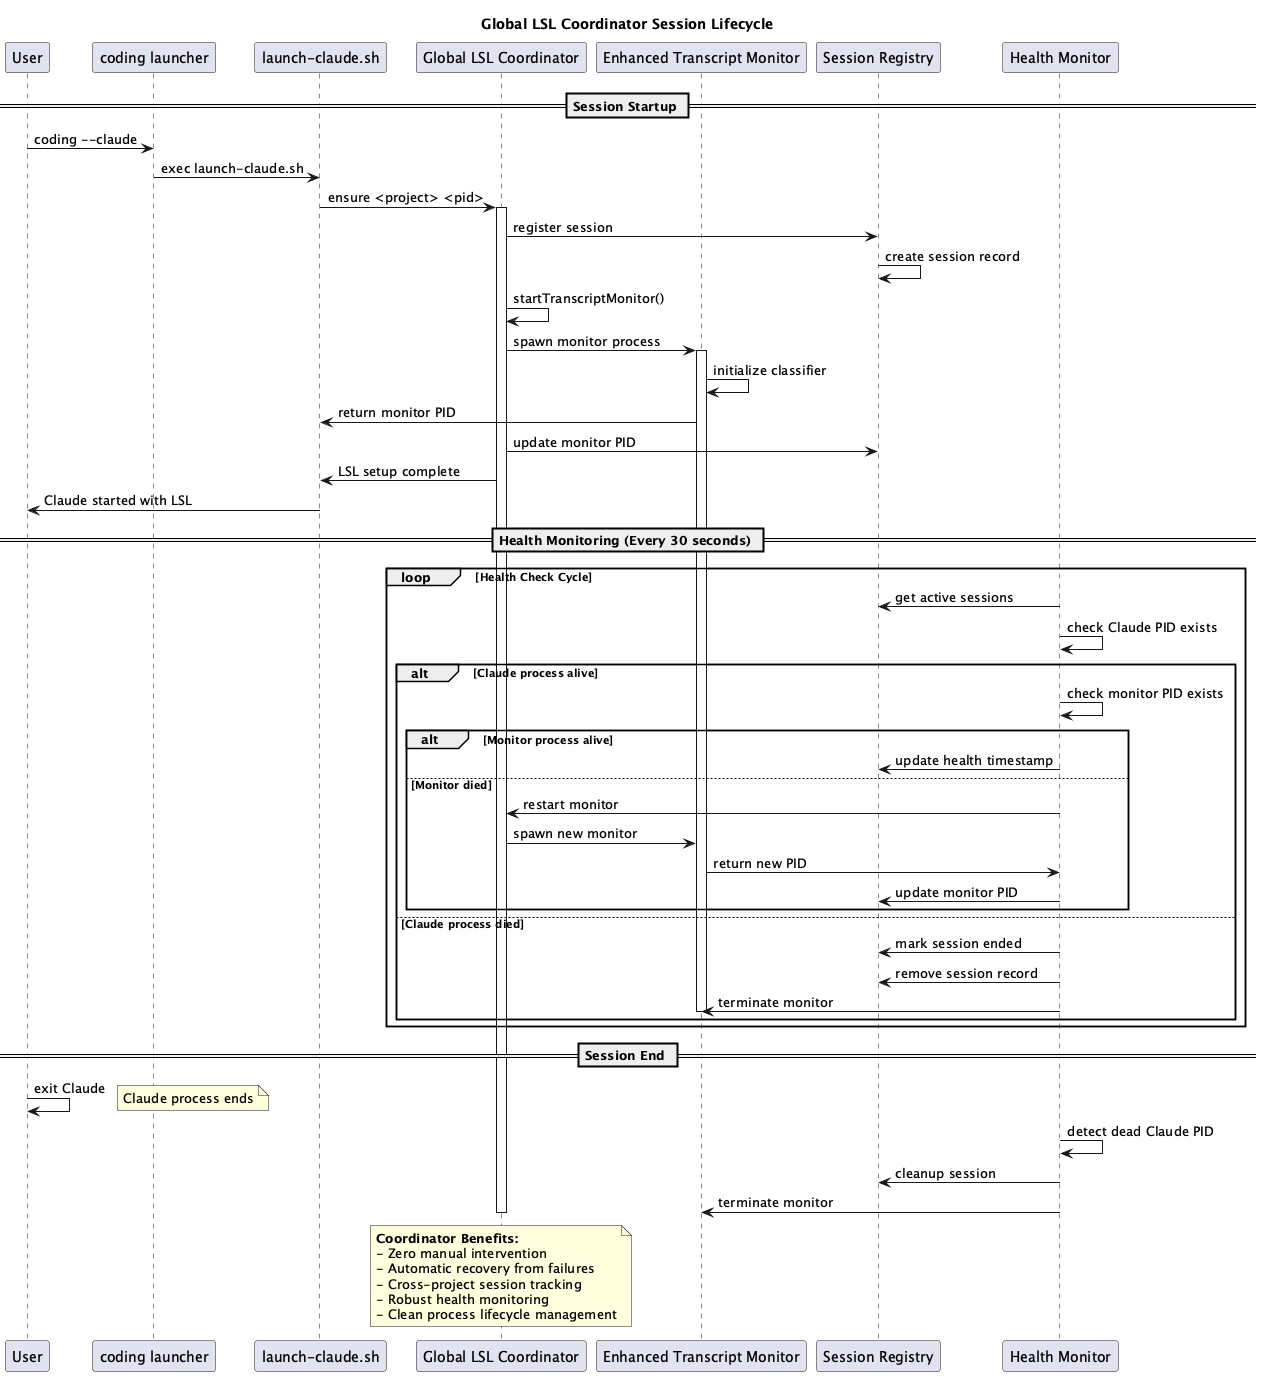

The diagram above was rendered by PlantUML. Its source (embedded in the PNG):
@startuml lsl-coordinator-sequence

title Global LSL Coordinator Session Lifecycle

participant "User" as User
participant "coding launcher" as Launcher
participant "launch-claude.sh" as Script
participant "Global LSL Coordinator" as GLC
participant "Enhanced Transcript Monitor" as ETM  
participant "Session Registry" as Registry
participant "Health Monitor" as Health

== Session Startup ==
User -> Launcher : coding --claude
Launcher -> Script : exec launch-claude.sh
Script -> GLC : ensure <project> <pid>
activate GLC

GLC -> Registry : register session
Registry -> Registry : create session record
GLC -> GLC : startTranscriptMonitor()
GLC -> ETM : spawn monitor process
activate ETM
ETM -> ETM : initialize classifier
ETM -> Script : return monitor PID
GLC -> Registry : update monitor PID
GLC -> Script : LSL setup complete
Script -> User : Claude started with LSL

== Health Monitoring (Every 30 seconds) ==
loop Health Check Cycle
  Health -> Registry : get active sessions
  Health -> Health : check Claude PID exists
  alt Claude process alive
    Health -> Health : check monitor PID exists  
    alt Monitor process alive
      Health -> Registry : update health timestamp
    else Monitor died
      Health -> GLC : restart monitor
      GLC -> ETM : spawn new monitor
      ETM -> Health : return new PID
      Health -> Registry : update monitor PID
    end
  else Claude process died
    Health -> Registry : mark session ended
    Health -> Registry : remove session record
    Health -> ETM : terminate monitor
    deactivate ETM
  end
end

== Session End ==
User -> User : exit Claude
note right : Claude process ends
Health -> Health : detect dead Claude PID
Health -> Registry : cleanup session
Health -> ETM : terminate monitor
deactivate ETM
deactivate GLC

note over GLC
  **Coordinator Benefits:**
  - Zero manual intervention
  - Automatic recovery from failures
  - Cross-project session tracking
  - Robust health monitoring
  - Clean process lifecycle management
end note

@enduml